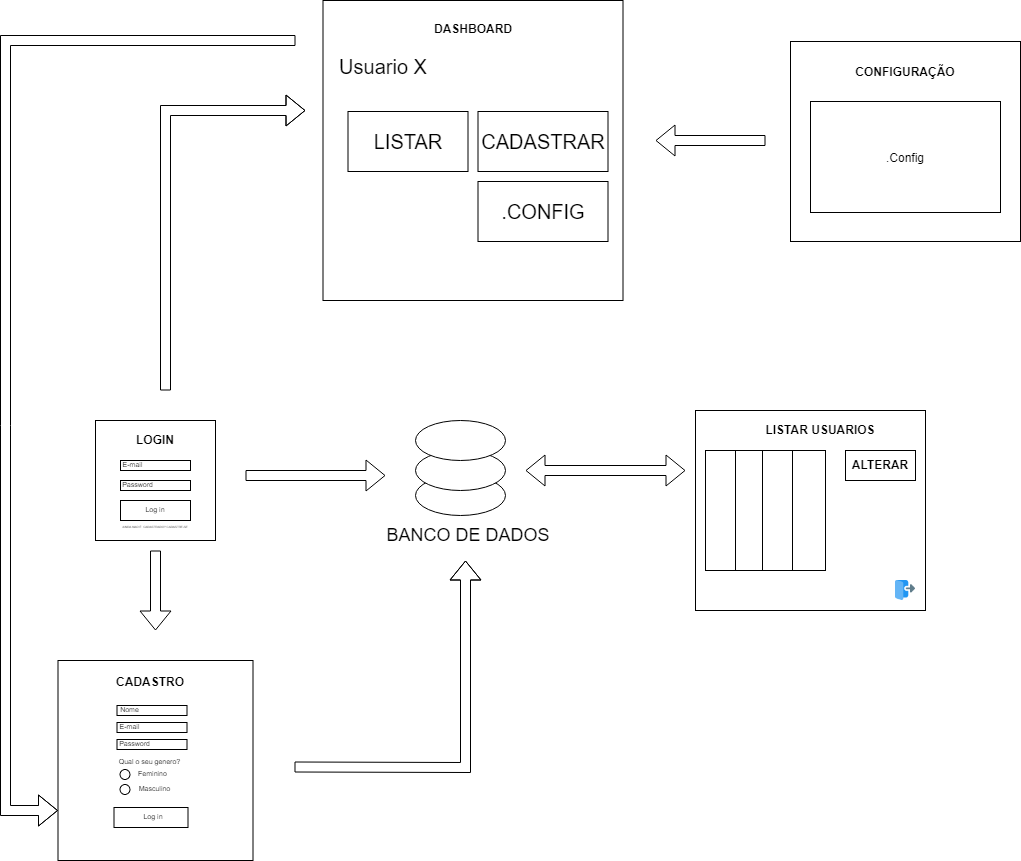

The diagram above was exported from draw.io. Its source (the exported page's mxGraphModel, read from the mxfile embedded in the PNG):
<mxGraphModel dx="2354" dy="2515" grid="1" gridSize="10" guides="1" tooltips="1" connect="1" arrows="1" fold="1" page="1" pageScale="1" pageWidth="827" pageHeight="1169" math="0" shadow="0">
  <root>
    <mxCell id="0" />
    <mxCell id="mjRN7YR32xXn8tpHwkQq-1" parent="0" />
    <mxCell id="mjRN7YR32xXn8tpHwkQq-15" value="" style="ellipse;whiteSpace=wrap;html=1;fontSize=7;" parent="mjRN7YR32xXn8tpHwkQq-1" vertex="1">
      <mxGeometry x="450" y="135" width="90" height="40" as="geometry" />
    </mxCell>
    <mxCell id="mjRN7YR32xXn8tpHwkQq-14" value="" style="ellipse;whiteSpace=wrap;html=1;fontSize=7;" parent="mjRN7YR32xXn8tpHwkQq-1" vertex="1">
      <mxGeometry x="450" y="110" width="90" height="40" as="geometry" />
    </mxCell>
    <mxCell id="mjRN7YR32xXn8tpHwkQq-2" value="" style="rounded=0;whiteSpace=wrap;html=1;" parent="mjRN7YR32xXn8tpHwkQq-1" vertex="1">
      <mxGeometry x="130" y="80" width="120" height="120" as="geometry" />
    </mxCell>
    <mxCell id="mjRN7YR32xXn8tpHwkQq-3" value="&lt;b&gt;LOGIN&lt;/b&gt;" style="text;html=1;strokeColor=none;fillColor=none;align=center;verticalAlign=middle;whiteSpace=wrap;rounded=0;" parent="mjRN7YR32xXn8tpHwkQq-1" vertex="1">
      <mxGeometry x="165" y="90" width="50" height="20" as="geometry" />
    </mxCell>
    <mxCell id="mjRN7YR32xXn8tpHwkQq-4" value="" style="rounded=0;whiteSpace=wrap;html=1;" parent="mjRN7YR32xXn8tpHwkQq-1" vertex="1">
      <mxGeometry x="155" y="120" width="70" height="10" as="geometry" />
    </mxCell>
    <mxCell id="mjRN7YR32xXn8tpHwkQq-5" value="" style="rounded=0;whiteSpace=wrap;html=1;" parent="mjRN7YR32xXn8tpHwkQq-1" vertex="1">
      <mxGeometry x="155" y="140" width="70" height="10" as="geometry" />
    </mxCell>
    <mxCell id="mjRN7YR32xXn8tpHwkQq-8" value="" style="rounded=0;whiteSpace=wrap;html=1;" parent="mjRN7YR32xXn8tpHwkQq-1" vertex="1">
      <mxGeometry x="155" y="160" width="70" height="20" as="geometry" />
    </mxCell>
    <mxCell id="mjRN7YR32xXn8tpHwkQq-9" value="Log in" style="text;html=1;strokeColor=none;fillColor=none;align=center;verticalAlign=middle;whiteSpace=wrap;rounded=0;fontSize=7;" parent="mjRN7YR32xXn8tpHwkQq-1" vertex="1">
      <mxGeometry x="160" y="155" width="60" height="30" as="geometry" />
    </mxCell>
    <mxCell id="mjRN7YR32xXn8tpHwkQq-10" value="E-mail" style="text;html=1;strokeColor=none;fillColor=none;align=center;verticalAlign=middle;whiteSpace=wrap;rounded=0;fontSize=7;" parent="mjRN7YR32xXn8tpHwkQq-1" vertex="1">
      <mxGeometry x="155" y="120" width="25" height="10" as="geometry" />
    </mxCell>
    <mxCell id="mjRN7YR32xXn8tpHwkQq-11" value="Password" style="text;html=1;strokeColor=none;fillColor=none;align=center;verticalAlign=middle;whiteSpace=wrap;rounded=0;fontSize=7;" parent="mjRN7YR32xXn8tpHwkQq-1" vertex="1">
      <mxGeometry x="160" y="140" width="25" height="10" as="geometry" />
    </mxCell>
    <mxCell id="mjRN7YR32xXn8tpHwkQq-12" value="" style="ellipse;whiteSpace=wrap;html=1;fontSize=7;" parent="mjRN7YR32xXn8tpHwkQq-1" vertex="1">
      <mxGeometry x="450" y="80" width="90" height="40" as="geometry" />
    </mxCell>
    <mxCell id="mjRN7YR32xXn8tpHwkQq-16" value="&lt;font style=&quot;font-size: 18px&quot;&gt;BANCO DE DADOS&lt;/font&gt;" style="text;html=1;strokeColor=none;fillColor=none;align=center;verticalAlign=middle;whiteSpace=wrap;rounded=0;fontSize=7;" parent="mjRN7YR32xXn8tpHwkQq-1" vertex="1">
      <mxGeometry x="382.5" y="180" width="240" height="30" as="geometry" />
    </mxCell>
    <mxCell id="mjRN7YR32xXn8tpHwkQq-19" value="" style="rounded=0;whiteSpace=wrap;html=1;" parent="mjRN7YR32xXn8tpHwkQq-1" vertex="1">
      <mxGeometry x="92.5" y="320" width="195" height="200" as="geometry" />
    </mxCell>
    <mxCell id="mjRN7YR32xXn8tpHwkQq-20" value="&lt;b&gt;CADASTRO&lt;/b&gt;" style="text;html=1;strokeColor=none;fillColor=none;align=center;verticalAlign=middle;whiteSpace=wrap;rounded=0;" parent="mjRN7YR32xXn8tpHwkQq-1" vertex="1">
      <mxGeometry x="145.5" y="332" width="78" height="20" as="geometry" />
    </mxCell>
    <mxCell id="mjRN7YR32xXn8tpHwkQq-21" value="" style="rounded=0;whiteSpace=wrap;html=1;" parent="mjRN7YR32xXn8tpHwkQq-1" vertex="1">
      <mxGeometry x="151.5" y="382" width="70" height="10" as="geometry" />
    </mxCell>
    <mxCell id="mjRN7YR32xXn8tpHwkQq-22" value="" style="rounded=0;whiteSpace=wrap;html=1;" parent="mjRN7YR32xXn8tpHwkQq-1" vertex="1">
      <mxGeometry x="151.5" y="399" width="70" height="10" as="geometry" />
    </mxCell>
    <mxCell id="mjRN7YR32xXn8tpHwkQq-23" value="" style="rounded=0;whiteSpace=wrap;html=1;" parent="mjRN7YR32xXn8tpHwkQq-1" vertex="1">
      <mxGeometry x="148.5" y="467" width="74" height="20" as="geometry" />
    </mxCell>
    <mxCell id="mjRN7YR32xXn8tpHwkQq-24" value="Log in" style="text;html=1;strokeColor=none;fillColor=none;align=center;verticalAlign=middle;whiteSpace=wrap;rounded=0;fontSize=7;" parent="mjRN7YR32xXn8tpHwkQq-1" vertex="1">
      <mxGeometry x="157.5" y="462" width="60" height="30" as="geometry" />
    </mxCell>
    <mxCell id="mjRN7YR32xXn8tpHwkQq-25" value="E-mail" style="text;html=1;strokeColor=none;fillColor=none;align=center;verticalAlign=middle;whiteSpace=wrap;rounded=0;fontSize=7;" parent="mjRN7YR32xXn8tpHwkQq-1" vertex="1">
      <mxGeometry x="151.5" y="382" width="25" height="10" as="geometry" />
    </mxCell>
    <mxCell id="mjRN7YR32xXn8tpHwkQq-26" value="Password" style="text;html=1;strokeColor=none;fillColor=none;align=center;verticalAlign=middle;whiteSpace=wrap;rounded=0;fontSize=7;" parent="mjRN7YR32xXn8tpHwkQq-1" vertex="1">
      <mxGeometry x="156.5" y="399" width="25" height="10" as="geometry" />
    </mxCell>
    <mxCell id="mjRN7YR32xXn8tpHwkQq-27" value="&lt;font style=&quot;font-size: 3px&quot;&gt;AINDA NAO É&amp;nbsp; CADASTRADO? CADASTRE-SE&lt;/font&gt;" style="text;html=1;strokeColor=none;fillColor=none;align=center;verticalAlign=middle;whiteSpace=wrap;rounded=0;fontSize=7;" parent="mjRN7YR32xXn8tpHwkQq-1" vertex="1">
      <mxGeometry x="150" y="185" width="80" as="geometry" />
    </mxCell>
    <mxCell id="mjRN7YR32xXn8tpHwkQq-28" value="" style="rounded=0;whiteSpace=wrap;html=1;" parent="mjRN7YR32xXn8tpHwkQq-1" vertex="1">
      <mxGeometry x="151.5" y="365" width="70" height="10" as="geometry" />
    </mxCell>
    <mxCell id="mjRN7YR32xXn8tpHwkQq-29" value="Nome" style="text;html=1;strokeColor=none;fillColor=none;align=center;verticalAlign=middle;whiteSpace=wrap;rounded=0;fontSize=7;" parent="mjRN7YR32xXn8tpHwkQq-1" vertex="1">
      <mxGeometry x="151.5" y="365" width="25" height="10" as="geometry" />
    </mxCell>
    <mxCell id="mjRN7YR32xXn8tpHwkQq-30" value="" style="ellipse;whiteSpace=wrap;html=1;aspect=fixed;fontSize=2;rotation=-60;" parent="mjRN7YR32xXn8tpHwkQq-1" vertex="1">
      <mxGeometry x="154.5" y="444" width="10" height="10" as="geometry" />
    </mxCell>
    <mxCell id="mjRN7YR32xXn8tpHwkQq-31" value="&lt;span style=&quot;font-size: 7px&quot;&gt;Qual o seu genero?&lt;/span&gt;" style="text;html=1;strokeColor=none;fillColor=none;align=center;verticalAlign=middle;whiteSpace=wrap;rounded=0;fontSize=2;" parent="mjRN7YR32xXn8tpHwkQq-1" vertex="1">
      <mxGeometry x="151.5" y="417" width="65" height="10" as="geometry" />
    </mxCell>
    <mxCell id="mjRN7YR32xXn8tpHwkQq-33" value="Masculino" style="text;html=1;strokeColor=none;fillColor=none;align=center;verticalAlign=middle;whiteSpace=wrap;rounded=0;fontSize=7;" parent="mjRN7YR32xXn8tpHwkQq-1" vertex="1">
      <mxGeometry x="166.5" y="441.5" width="45" height="15" as="geometry" />
    </mxCell>
    <mxCell id="mjRN7YR32xXn8tpHwkQq-36" value="" style="ellipse;whiteSpace=wrap;html=1;aspect=fixed;fontSize=2;rotation=-60;" parent="mjRN7YR32xXn8tpHwkQq-1" vertex="1">
      <mxGeometry x="154.5" y="429" width="10" height="10" as="geometry" />
    </mxCell>
    <mxCell id="mjRN7YR32xXn8tpHwkQq-37" value="Feminino" style="text;html=1;strokeColor=none;fillColor=none;align=center;verticalAlign=middle;whiteSpace=wrap;rounded=0;fontSize=7;" parent="mjRN7YR32xXn8tpHwkQq-1" vertex="1">
      <mxGeometry x="164.5" y="426.5" width="45" height="15" as="geometry" />
    </mxCell>
    <mxCell id="mjRN7YR32xXn8tpHwkQq-40" value="" style="shape=flexArrow;endArrow=classic;html=1;rounded=0;fontSize=3;" parent="mjRN7YR32xXn8tpHwkQq-1" edge="1">
      <mxGeometry width="50" height="50" relative="1" as="geometry">
        <mxPoint x="190" y="210" as="sourcePoint" />
        <mxPoint x="190" y="290" as="targetPoint" />
      </mxGeometry>
    </mxCell>
    <mxCell id="mjRN7YR32xXn8tpHwkQq-41" value="" style="shape=flexArrow;endArrow=classic;html=1;rounded=0;fontSize=3;" parent="mjRN7YR32xXn8tpHwkQq-1" edge="1">
      <mxGeometry width="50" height="50" relative="1" as="geometry">
        <mxPoint x="280" y="135" as="sourcePoint" />
        <mxPoint x="420" y="135" as="targetPoint" />
        <Array as="points" />
      </mxGeometry>
    </mxCell>
    <mxCell id="mjRN7YR32xXn8tpHwkQq-42" value="" style="shape=flexArrow;endArrow=classic;html=1;rounded=0;fontSize=3;" parent="mjRN7YR32xXn8tpHwkQq-1" edge="1">
      <mxGeometry width="50" height="50" relative="1" as="geometry">
        <mxPoint x="329" y="426.5" as="sourcePoint" />
        <mxPoint x="500" y="220" as="targetPoint" />
        <Array as="points">
          <mxPoint x="500" y="427" />
        </Array>
      </mxGeometry>
    </mxCell>
    <mxCell id="mjRN7YR32xXn8tpHwkQq-43" value="" style="rounded=0;whiteSpace=wrap;html=1;fontSize=3;" parent="mjRN7YR32xXn8tpHwkQq-1" vertex="1">
      <mxGeometry x="730" y="70" width="230" height="200" as="geometry" />
    </mxCell>
    <mxCell id="mjRN7YR32xXn8tpHwkQq-52" value="" style="whiteSpace=wrap;html=1;aspect=fixed;fontSize=3;" parent="mjRN7YR32xXn8tpHwkQq-1" vertex="1">
      <mxGeometry x="740" y="110" width="120" height="120" as="geometry" />
    </mxCell>
    <mxCell id="mjRN7YR32xXn8tpHwkQq-54" value="&lt;b&gt;LISTAR USUARIOS&lt;/b&gt;" style="text;html=1;strokeColor=none;fillColor=none;align=center;verticalAlign=middle;whiteSpace=wrap;rounded=0;" parent="mjRN7YR32xXn8tpHwkQq-1" vertex="1">
      <mxGeometry x="790" y="80" width="130" height="20" as="geometry" />
    </mxCell>
    <mxCell id="mjRN7YR32xXn8tpHwkQq-56" value="" style="rounded=0;whiteSpace=wrap;html=1;fontSize=3;" parent="mjRN7YR32xXn8tpHwkQq-1" vertex="1">
      <mxGeometry x="880" y="110" width="70" height="30" as="geometry" />
    </mxCell>
    <mxCell id="mjRN7YR32xXn8tpHwkQq-59" value="" style="shape=flexArrow;endArrow=classic;startArrow=classic;html=1;rounded=0;fontSize=3;" parent="mjRN7YR32xXn8tpHwkQq-1" edge="1">
      <mxGeometry width="100" height="100" relative="1" as="geometry">
        <mxPoint x="560" y="130" as="sourcePoint" />
        <mxPoint x="720" y="130" as="targetPoint" />
      </mxGeometry>
    </mxCell>
    <mxCell id="mjRN7YR32xXn8tpHwkQq-60" value="&lt;b&gt;ALTERAR&lt;/b&gt;" style="text;html=1;strokeColor=none;fillColor=none;align=center;verticalAlign=middle;whiteSpace=wrap;rounded=0;" parent="mjRN7YR32xXn8tpHwkQq-1" vertex="1">
      <mxGeometry x="880" y="115" width="70" height="20" as="geometry" />
    </mxCell>
    <mxCell id="mjRN7YR32xXn8tpHwkQq-63" value="" style="shape=image;verticalLabelPosition=bottom;labelBackgroundColor=default;verticalAlign=top;aspect=fixed;imageAspect=0;image=data:image/png,(base64 omitted: 14136 chars);" parent="mjRN7YR32xXn8tpHwkQq-1" vertex="1">
      <mxGeometry x="930" y="240" width="20" height="20" as="geometry" />
    </mxCell>
    <mxCell id="mjRN7YR32xXn8tpHwkQq-64" value="" style="rounded=0;whiteSpace=wrap;html=1;fontSize=3;" parent="mjRN7YR32xXn8tpHwkQq-1" vertex="1">
      <mxGeometry x="740" y="110" width="30" height="120" as="geometry" />
    </mxCell>
    <mxCell id="mjRN7YR32xXn8tpHwkQq-65" value="" style="rounded=0;whiteSpace=wrap;html=1;fontSize=3;" parent="mjRN7YR32xXn8tpHwkQq-1" vertex="1">
      <mxGeometry x="770" y="110" width="30" height="120" as="geometry" />
    </mxCell>
    <mxCell id="mjRN7YR32xXn8tpHwkQq-66" value="" style="rounded=0;whiteSpace=wrap;html=1;fontSize=3;" parent="mjRN7YR32xXn8tpHwkQq-1" vertex="1">
      <mxGeometry x="797" y="110" width="30" height="120" as="geometry" />
    </mxCell>
    <mxCell id="mjRN7YR32xXn8tpHwkQq-67" value="" style="rounded=0;whiteSpace=wrap;html=1;fontSize=3;" parent="mjRN7YR32xXn8tpHwkQq-1" vertex="1">
      <mxGeometry x="827" y="110" width="33" height="120" as="geometry" />
    </mxCell>
    <mxCell id="mjRN7YR32xXn8tpHwkQq-69" value="" style="rounded=0;whiteSpace=wrap;html=1;fontSize=3;" parent="mjRN7YR32xXn8tpHwkQq-1" vertex="1">
      <mxGeometry x="825" y="-299" width="230" height="200" as="geometry" />
    </mxCell>
    <mxCell id="mjRN7YR32xXn8tpHwkQq-70" value="&lt;b&gt;CONFIGURAÇÃO&lt;/b&gt;" style="text;html=1;strokeColor=none;fillColor=none;align=center;verticalAlign=middle;whiteSpace=wrap;rounded=0;" parent="mjRN7YR32xXn8tpHwkQq-1" vertex="1">
      <mxGeometry x="875" y="-278" width="130" height="20" as="geometry" />
    </mxCell>
    <mxCell id="mjRN7YR32xXn8tpHwkQq-75" value=".Config" style="" parent="mjRN7YR32xXn8tpHwkQq-1" vertex="1">
      <mxGeometry x="845" y="-239" width="190" height="111" as="geometry" />
    </mxCell>
    <mxCell id="mjRN7YR32xXn8tpHwkQq-76" value="" style="whiteSpace=wrap;html=1;aspect=fixed;labelBorderColor=#000000;fontSize=20;" parent="mjRN7YR32xXn8tpHwkQq-1" vertex="1">
      <mxGeometry x="357.5" y="-340" width="300" height="300" as="geometry" />
    </mxCell>
    <mxCell id="mjRN7YR32xXn8tpHwkQq-77" value="&lt;b&gt;DASHBOARD&lt;/b&gt;" style="text;html=1;strokeColor=none;fillColor=none;align=center;verticalAlign=middle;whiteSpace=wrap;rounded=0;" parent="mjRN7YR32xXn8tpHwkQq-1" vertex="1">
      <mxGeometry x="442.5" y="-324" width="130" height="25" as="geometry" />
    </mxCell>
    <mxCell id="mjRN7YR32xXn8tpHwkQq-80" value="Usuario X" style="text;html=1;strokeColor=none;fillColor=none;align=center;verticalAlign=middle;whiteSpace=wrap;rounded=0;labelBorderColor=none;fontSize=20;fontColor=default;" parent="mjRN7YR32xXn8tpHwkQq-1" vertex="1">
      <mxGeometry x="372.5" y="-289" width="90" height="30" as="geometry" />
    </mxCell>
    <mxCell id="mjRN7YR32xXn8tpHwkQq-81" value="LISTAR" style="rounded=0;whiteSpace=wrap;html=1;labelBorderColor=none;fontSize=20;fontColor=default;" parent="mjRN7YR32xXn8tpHwkQq-1" vertex="1">
      <mxGeometry x="382.5" y="-229" width="120" height="60" as="geometry" />
    </mxCell>
    <mxCell id="mjRN7YR32xXn8tpHwkQq-82" value="CADASTRAR" style="rounded=0;whiteSpace=wrap;html=1;labelBorderColor=none;fontSize=20;fontColor=default;" parent="mjRN7YR32xXn8tpHwkQq-1" vertex="1">
      <mxGeometry x="512.5" y="-229" width="130" height="60" as="geometry" />
    </mxCell>
    <mxCell id="mjRN7YR32xXn8tpHwkQq-83" value=".CONFIG" style="rounded=0;whiteSpace=wrap;html=1;labelBorderColor=none;fontSize=20;fontColor=default;" parent="mjRN7YR32xXn8tpHwkQq-1" vertex="1">
      <mxGeometry x="512.5" y="-159" width="130" height="60" as="geometry" />
    </mxCell>
    <mxCell id="mjRN7YR32xXn8tpHwkQq-84" value="" style="shape=flexArrow;endArrow=classic;html=1;rounded=0;fontSize=20;fontColor=default;" parent="mjRN7YR32xXn8tpHwkQq-1" edge="1">
      <mxGeometry width="50" height="50" relative="1" as="geometry">
        <mxPoint x="200" y="50" as="sourcePoint" />
        <mxPoint x="340" y="-230" as="targetPoint" />
        <Array as="points">
          <mxPoint x="200" y="-230" />
        </Array>
      </mxGeometry>
    </mxCell>
    <mxCell id="mjRN7YR32xXn8tpHwkQq-85" value="" style="shape=flexArrow;endArrow=classic;html=1;rounded=0;fontSize=20;fontColor=default;" parent="mjRN7YR32xXn8tpHwkQq-1" edge="1">
      <mxGeometry width="50" height="50" relative="1" as="geometry">
        <mxPoint x="800" y="-200" as="sourcePoint" />
        <mxPoint x="690" y="-200" as="targetPoint" />
      </mxGeometry>
    </mxCell>
    <mxCell id="mjRN7YR32xXn8tpHwkQq-88" value="" style="shape=flexArrow;endArrow=classic;html=1;rounded=0;fontSize=20;fontColor=default;entryX=0;entryY=0.75;entryDx=0;entryDy=0;" parent="mjRN7YR32xXn8tpHwkQq-1" target="mjRN7YR32xXn8tpHwkQq-19" edge="1">
      <mxGeometry width="50" height="50" relative="1" as="geometry">
        <mxPoint x="330" y="-300" as="sourcePoint" />
        <mxPoint x="540" y="-430" as="targetPoint" />
        <Array as="points">
          <mxPoint x="40" y="-300" />
          <mxPoint x="40" y="470" />
        </Array>
      </mxGeometry>
    </mxCell>
  </root>
</mxGraphModel>